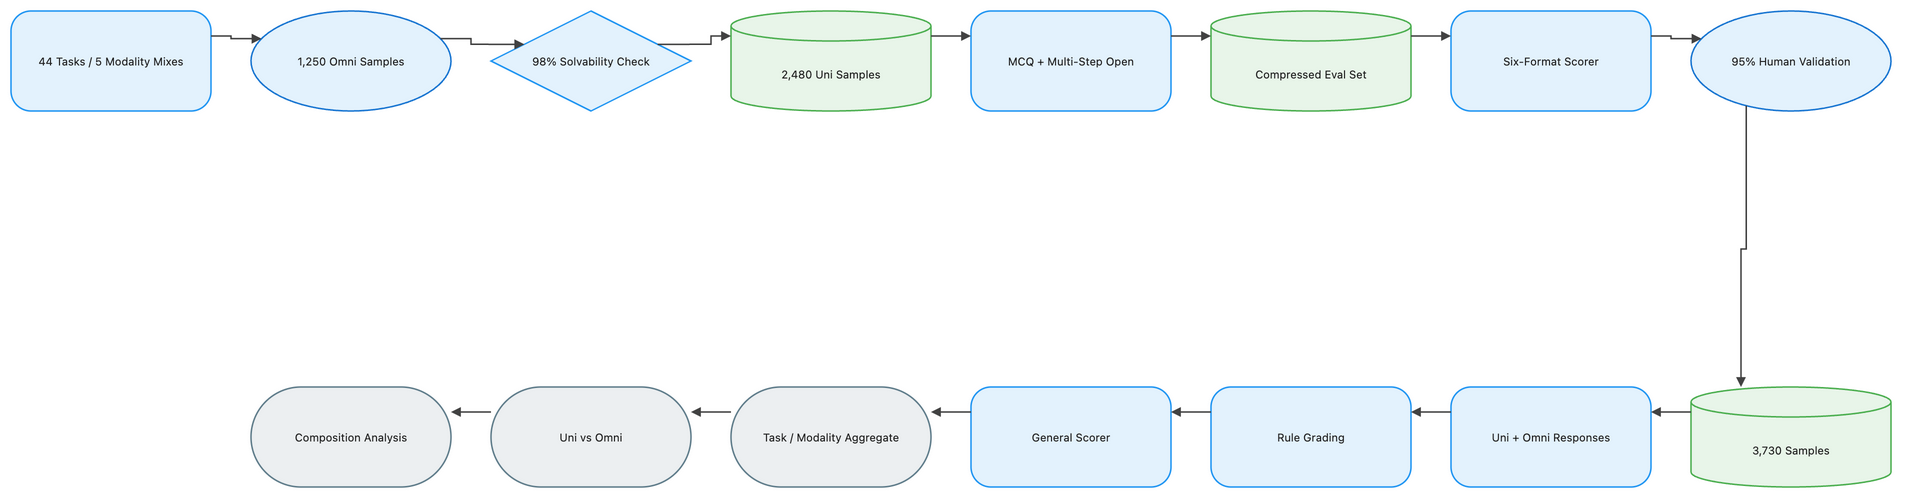

The diagram above was exported from draw.io. Its source (the exported page's mxGraphModel, read from the mxfile embedded in the PNG):
<mxGraphModel dx="1120" dy="720" grid="1" gridSize="8" guides="1" tooltips="1" connect="1" arrows="1" fold="1" page="1" pageScale="1" pageWidth="1888" pageHeight="552" math="1" background="#FFFFFF">
  <root>
    <mxCell id="0" />
    <mxCell id="1" parent="0" />
    <mxCell id="2" value="44 Tasks / 5 Modality Mixes" style="rounded=1;arcSize=20;html=1;whiteSpace=wrap;fillColor=#E3F2FD;strokeColor=#2196F3;strokeWidth=1.5;fontColor=#212121;fontSize=11;fontFamily=Inter, Roboto, system-ui, -apple-system, sans-serif;verticalAlign=middle;align=center" vertex="1" parent="1">
      <mxGeometry x="-72" y="-8" width="200" height="100" as="geometry" />
    </mxCell>
    <mxCell id="3" value="1,250 Omni Samples" style="ellipse;html=1;whiteSpace=wrap;fillColor=#E3F2FD;strokeColor=#1976D2;strokeWidth=1.5;fontColor=#212121;fontSize=11;fontFamily=Inter, Roboto, system-ui, -apple-system, sans-serif;verticalAlign=middle;align=center" vertex="1" parent="1">
      <mxGeometry x="168" y="-8" width="200" height="100" as="geometry" />
    </mxCell>
    <mxCell id="4" value="98% Solvability Check" style="rhombus;html=1;whiteSpace=wrap;fillColor=#E3F2FD;strokeColor=#2196F3;strokeWidth=1.5;fontColor=#212121;fontSize=11;fontFamily=Inter, Roboto, system-ui, -apple-system, sans-serif;verticalAlign=middle;align=center" vertex="1" parent="1">
      <mxGeometry x="408" y="-8" width="200" height="100" as="geometry" />
    </mxCell>
    <mxCell id="5" value="2,480 Uni Samples" style="shape=cylinder3;boundedLbl=1;backgroundOutline=1;size=15;html=1;whiteSpace=wrap;fillColor=#E8F5E9;strokeColor=#4CAF50;strokeWidth=1.5;fontColor=#212121;fontSize=11;fontFamily=Inter, Roboto, system-ui, -apple-system, sans-serif;verticalAlign=middle;align=center" vertex="1" parent="1">
      <mxGeometry x="648" y="-8" width="200" height="100" as="geometry" />
    </mxCell>
    <mxCell id="6" value="MCQ + Multi-Step Open" style="rounded=1;arcSize=20;html=1;whiteSpace=wrap;fillColor=#E3F2FD;strokeColor=#2196F3;strokeWidth=1.5;fontColor=#212121;fontSize=11;fontFamily=Inter, Roboto, system-ui, -apple-system, sans-serif;verticalAlign=middle;align=center" vertex="1" parent="1">
      <mxGeometry x="888" y="-8" width="200" height="100" as="geometry" />
    </mxCell>
    <mxCell id="7" value="Compressed Eval Set" style="shape=cylinder3;boundedLbl=1;backgroundOutline=1;size=15;html=1;whiteSpace=wrap;fillColor=#E8F5E9;strokeColor=#4CAF50;strokeWidth=1.5;fontColor=#212121;fontSize=11;fontFamily=Inter, Roboto, system-ui, -apple-system, sans-serif;verticalAlign=middle;align=center" vertex="1" parent="1">
      <mxGeometry x="1128" y="-8" width="200" height="100" as="geometry" />
    </mxCell>
    <mxCell id="8" value="Six-Format Scorer" style="rounded=1;arcSize=20;html=1;whiteSpace=wrap;fillColor=#E3F2FD;strokeColor=#2196F3;strokeWidth=1.5;fontColor=#212121;fontSize=11;fontFamily=Inter, Roboto, system-ui, -apple-system, sans-serif;verticalAlign=middle;align=center" vertex="1" parent="1">
      <mxGeometry x="1368" y="-8" width="200" height="100" as="geometry" />
    </mxCell>
    <mxCell id="9" value="95% Human Validation" style="ellipse;html=1;whiteSpace=wrap;fillColor=#E3F2FD;strokeColor=#1976D2;strokeWidth=1.5;fontColor=#212121;fontSize=11;fontFamily=Inter, Roboto, system-ui, -apple-system, sans-serif;verticalAlign=middle;align=center" vertex="1" parent="1">
      <mxGeometry x="1608" y="-8" width="200" height="100" as="geometry" />
    </mxCell>
    <mxCell id="10" value="3,730 Samples" style="shape=cylinder3;boundedLbl=1;backgroundOutline=1;size=15;html=1;whiteSpace=wrap;fillColor=#E8F5E9;strokeColor=#4CAF50;strokeWidth=1.5;fontColor=#212121;fontSize=11;fontFamily=Inter, Roboto, system-ui, -apple-system, sans-serif;verticalAlign=middle;align=center" vertex="1" parent="1">
      <mxGeometry x="1608" y="368" width="200" height="100" as="geometry" />
    </mxCell>
    <mxCell id="11" value="Uni + Omni Responses" style="rounded=1;arcSize=20;html=1;whiteSpace=wrap;fillColor=#E3F2FD;strokeColor=#2196F3;strokeWidth=1.5;fontColor=#212121;fontSize=11;fontFamily=Inter, Roboto, system-ui, -apple-system, sans-serif;verticalAlign=middle;align=center" vertex="1" parent="1">
      <mxGeometry x="1368" y="368" width="200" height="100" as="geometry" />
    </mxCell>
    <mxCell id="12" value="Rule Grading" style="rounded=1;arcSize=20;html=1;whiteSpace=wrap;fillColor=#E3F2FD;strokeColor=#2196F3;strokeWidth=1.5;fontColor=#212121;fontSize=11;fontFamily=Inter, Roboto, system-ui, -apple-system, sans-serif;verticalAlign=middle;align=center" vertex="1" parent="1">
      <mxGeometry x="1128" y="368" width="200" height="100" as="geometry" />
    </mxCell>
    <mxCell id="13" value="General Scorer" style="rounded=1;arcSize=20;html=1;whiteSpace=wrap;fillColor=#E3F2FD;strokeColor=#2196F3;strokeWidth=1.5;fontColor=#212121;fontSize=11;fontFamily=Inter, Roboto, system-ui, -apple-system, sans-serif;verticalAlign=middle;align=center" vertex="1" parent="1">
      <mxGeometry x="888" y="368" width="200" height="100" as="geometry" />
    </mxCell>
    <mxCell id="14" value="Task / Modality Aggregate" style="rounded=1;arcSize=50;html=1;whiteSpace=wrap;fillColor=#ECEFF1;strokeColor=#607D8B;strokeWidth=1.5;fontColor=#212121;fontSize=11;fontFamily=Inter, Roboto, system-ui, -apple-system, sans-serif;verticalAlign=middle;align=center" vertex="1" parent="1">
      <mxGeometry x="648" y="368" width="200" height="100" as="geometry" />
    </mxCell>
    <mxCell id="15" value="Uni vs Omni" style="rounded=1;arcSize=50;html=1;whiteSpace=wrap;fillColor=#ECEFF1;strokeColor=#607D8B;strokeWidth=1.5;fontColor=#212121;fontSize=11;fontFamily=Inter, Roboto, system-ui, -apple-system, sans-serif;verticalAlign=middle;align=center" vertex="1" parent="1">
      <mxGeometry x="408" y="368" width="200" height="100" as="geometry" />
    </mxCell>
    <mxCell id="16" value="Composition Analysis" style="rounded=1;arcSize=50;html=1;whiteSpace=wrap;fillColor=#ECEFF1;strokeColor=#607D8B;strokeWidth=1.5;fontColor=#212121;fontSize=11;fontFamily=Inter, Roboto, system-ui, -apple-system, sans-serif;verticalAlign=middle;align=center" vertex="1" parent="1">
      <mxGeometry x="168" y="368" width="200" height="100" as="geometry" />
    </mxCell>
    <mxCell id="17" value="" style="edgeStyle=orthogonalEdgeStyle;rounded=0;orthogonalLoop=1;jettySize=auto;html=1;strokeColor=#424242;strokeWidth=1.5;endArrow=block;endFill=1;exitX=1;exitY=0.25;exitDx=0;exitDy=0;entryX=0;entryY=0.25;entryDx=0;entryDy=0;jumpStyle=arc;jumpSize=8" edge="1" parent="1" source="2" target="3">
      <mxGeometry relative="1" as="geometry" />
    </mxCell>
    <mxCell id="18" value="" style="edgeStyle=orthogonalEdgeStyle;rounded=0;orthogonalLoop=1;jettySize=auto;html=1;strokeColor=#424242;strokeWidth=1.5;endArrow=block;endFill=1;exitX=1;exitY=0.25;exitDx=0;exitDy=0;entryX=0;entryY=0.25;entryDx=0;entryDy=0;jumpStyle=arc;jumpSize=8" edge="1" parent="1" source="3" target="4">
      <mxGeometry relative="1" as="geometry" />
    </mxCell>
    <mxCell id="19" value="" style="edgeStyle=orthogonalEdgeStyle;rounded=0;orthogonalLoop=1;jettySize=auto;html=1;strokeColor=#424242;strokeWidth=1.5;endArrow=block;endFill=1;exitX=1;exitY=0.25;exitDx=0;exitDy=0;entryX=0;entryY=0.25;entryDx=0;entryDy=0;jumpStyle=arc;jumpSize=8" edge="1" parent="1" source="4" target="5">
      <mxGeometry relative="1" as="geometry" />
    </mxCell>
    <mxCell id="20" value="" style="edgeStyle=orthogonalEdgeStyle;rounded=0;orthogonalLoop=1;jettySize=auto;html=1;strokeColor=#424242;strokeWidth=1.5;endArrow=block;endFill=1;exitX=1;exitY=0.25;exitDx=0;exitDy=0;entryX=0;entryY=0.25;entryDx=0;entryDy=0;jumpStyle=arc;jumpSize=8" edge="1" parent="1" source="5" target="6">
      <mxGeometry relative="1" as="geometry" />
    </mxCell>
    <mxCell id="21" value="" style="edgeStyle=orthogonalEdgeStyle;rounded=0;orthogonalLoop=1;jettySize=auto;html=1;strokeColor=#424242;strokeWidth=1.5;endArrow=block;endFill=1;exitX=1;exitY=0.25;exitDx=0;exitDy=0;entryX=0;entryY=0.25;entryDx=0;entryDy=0;jumpStyle=arc;jumpSize=8" edge="1" parent="1" source="6" target="7">
      <mxGeometry relative="1" as="geometry" />
    </mxCell>
    <mxCell id="22" value="" style="edgeStyle=orthogonalEdgeStyle;rounded=0;orthogonalLoop=1;jettySize=auto;html=1;strokeColor=#424242;strokeWidth=1.5;endArrow=block;endFill=1;exitX=1;exitY=0.25;exitDx=0;exitDy=0;entryX=0;entryY=0.25;entryDx=0;entryDy=0;jumpStyle=arc;jumpSize=8" edge="1" parent="1" source="7" target="8">
      <mxGeometry relative="1" as="geometry" />
    </mxCell>
    <mxCell id="23" value="" style="edgeStyle=orthogonalEdgeStyle;rounded=0;orthogonalLoop=1;jettySize=auto;html=1;strokeColor=#424242;strokeWidth=1.5;endArrow=block;endFill=1;exitX=1;exitY=0.25;exitDx=0;exitDy=0;entryX=0;entryY=0.25;entryDx=0;entryDy=0;jumpStyle=arc;jumpSize=8" edge="1" parent="1" source="8" target="9">
      <mxGeometry relative="1" as="geometry" />
    </mxCell>
    <mxCell id="24" value="" style="edgeStyle=orthogonalEdgeStyle;rounded=0;orthogonalLoop=1;jettySize=auto;html=1;strokeColor=#424242;strokeWidth=1.5;endArrow=block;endFill=1;exitX=0.25;exitY=1;exitDx=0;exitDy=0;entryX=0.25;entryY=0;entryDx=0;entryDy=0;jumpStyle=arc;jumpSize=8" edge="1" parent="1" source="9" target="10">
      <mxGeometry relative="1" as="geometry" />
    </mxCell>
    <mxCell id="25" value="" style="edgeStyle=orthogonalEdgeStyle;rounded=0;orthogonalLoop=1;jettySize=auto;html=1;strokeColor=#424242;strokeWidth=1.5;endArrow=block;endFill=1;exitX=0;exitY=0.25;exitDx=0;exitDy=0;entryX=1;entryY=0.25;entryDx=0;entryDy=0;jumpStyle=arc;jumpSize=8" edge="1" parent="1" source="10" target="11">
      <mxGeometry relative="1" as="geometry" />
    </mxCell>
    <mxCell id="26" value="" style="edgeStyle=orthogonalEdgeStyle;rounded=0;orthogonalLoop=1;jettySize=auto;html=1;strokeColor=#424242;strokeWidth=1.5;endArrow=block;endFill=1;exitX=0;exitY=0.25;exitDx=0;exitDy=0;entryX=1;entryY=0.25;entryDx=0;entryDy=0;jumpStyle=arc;jumpSize=8" edge="1" parent="1" source="11" target="12">
      <mxGeometry relative="1" as="geometry" />
    </mxCell>
    <mxCell id="27" value="" style="edgeStyle=orthogonalEdgeStyle;rounded=0;orthogonalLoop=1;jettySize=auto;html=1;strokeColor=#424242;strokeWidth=1.5;endArrow=block;endFill=1;exitX=0;exitY=0.25;exitDx=0;exitDy=0;entryX=1;entryY=0.25;entryDx=0;entryDy=0;jumpStyle=arc;jumpSize=8" edge="1" parent="1" source="12" target="13">
      <mxGeometry relative="1" as="geometry" />
    </mxCell>
    <mxCell id="28" value="" style="edgeStyle=orthogonalEdgeStyle;rounded=0;orthogonalLoop=1;jettySize=auto;html=1;strokeColor=#424242;strokeWidth=1.5;endArrow=block;endFill=1;exitX=0;exitY=0.25;exitDx=0;exitDy=0;entryX=1;entryY=0.25;entryDx=0;entryDy=0;jumpStyle=arc;jumpSize=8" edge="1" parent="1" source="13" target="14">
      <mxGeometry relative="1" as="geometry" />
    </mxCell>
    <mxCell id="29" value="" style="edgeStyle=orthogonalEdgeStyle;rounded=0;orthogonalLoop=1;jettySize=auto;html=1;strokeColor=#424242;strokeWidth=1.5;endArrow=block;endFill=1;exitX=0;exitY=0.25;exitDx=0;exitDy=0;entryX=1;entryY=0.25;entryDx=0;entryDy=0;jumpStyle=arc;jumpSize=8" edge="1" parent="1" source="14" target="15">
      <mxGeometry relative="1" as="geometry" />
    </mxCell>
    <mxCell id="30" value="" style="edgeStyle=orthogonalEdgeStyle;rounded=0;orthogonalLoop=1;jettySize=auto;html=1;strokeColor=#424242;strokeWidth=1.5;endArrow=block;endFill=1;exitX=0;exitY=0.25;exitDx=0;exitDy=0;entryX=1;entryY=0.25;entryDx=0;entryDy=0;jumpStyle=arc;jumpSize=8" edge="1" parent="1" source="15" target="16">
      <mxGeometry relative="1" as="geometry" />
    </mxCell>
  </root>
</mxGraphModel>